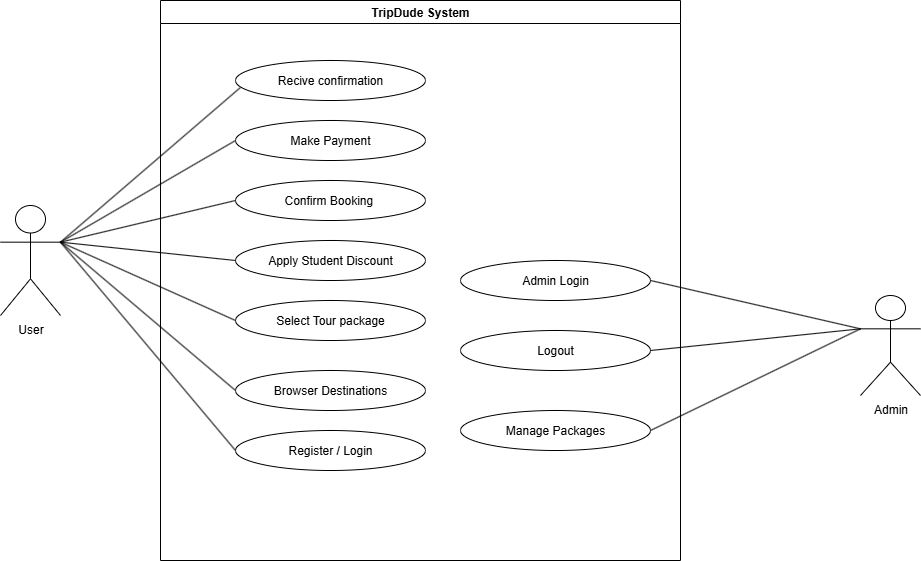

The diagram above was exported from draw.io. Its source (the exported page's mxGraphModel, read from the mxfile embedded in the PNG):
<mxGraphModel dx="1426" dy="777" grid="1" gridSize="10" guides="1" tooltips="1" connect="1" arrows="1" fold="1" page="1" pageScale="1" pageWidth="827" pageHeight="1169" math="0" shadow="0">
  <root>
    <mxCell id="0" />
    <mxCell id="1" parent="0" />
    <mxCell id="e89fAcaLJhfTzdE0Z0b1-2" value="TripDude System" style="swimlane;whiteSpace=wrap;html=1;" parent="1" vertex="1">
      <mxGeometry x="260" y="25" width="520" height="560" as="geometry" />
    </mxCell>
    <mxCell id="e89fAcaLJhfTzdE0Z0b1-4" value="Make Payment" style="ellipse;whiteSpace=wrap;html=1;" parent="e89fAcaLJhfTzdE0Z0b1-2" vertex="1">
      <mxGeometry x="75" y="120" width="190" height="40" as="geometry" />
    </mxCell>
    <mxCell id="e89fAcaLJhfTzdE0Z0b1-5" value="Confirm Booking&amp;nbsp;" style="ellipse;whiteSpace=wrap;html=1;" parent="e89fAcaLJhfTzdE0Z0b1-2" vertex="1">
      <mxGeometry x="75" y="180" width="190" height="40" as="geometry" />
    </mxCell>
    <mxCell id="e89fAcaLJhfTzdE0Z0b1-6" value="Apply Student Discount" style="ellipse;whiteSpace=wrap;html=1;" parent="e89fAcaLJhfTzdE0Z0b1-2" vertex="1">
      <mxGeometry x="75" y="240" width="190" height="40" as="geometry" />
    </mxCell>
    <mxCell id="e89fAcaLJhfTzdE0Z0b1-7" value="Select Tour package" style="ellipse;whiteSpace=wrap;html=1;" parent="e89fAcaLJhfTzdE0Z0b1-2" vertex="1">
      <mxGeometry x="75" y="300" width="190" height="40" as="geometry" />
    </mxCell>
    <mxCell id="e89fAcaLJhfTzdE0Z0b1-8" value="Browser Destinations" style="ellipse;whiteSpace=wrap;html=1;" parent="e89fAcaLJhfTzdE0Z0b1-2" vertex="1">
      <mxGeometry x="75" y="370" width="190" height="40" as="geometry" />
    </mxCell>
    <mxCell id="e89fAcaLJhfTzdE0Z0b1-9" value="Register / Login" style="ellipse;whiteSpace=wrap;html=1;" parent="e89fAcaLJhfTzdE0Z0b1-2" vertex="1">
      <mxGeometry x="75" y="430" width="190" height="40" as="geometry" />
    </mxCell>
    <mxCell id="e89fAcaLJhfTzdE0Z0b1-1" value="Recive confirmation" style="ellipse;whiteSpace=wrap;html=1;" parent="e89fAcaLJhfTzdE0Z0b1-2" vertex="1">
      <mxGeometry x="75" y="60" width="190" height="40" as="geometry" />
    </mxCell>
    <mxCell id="e89fAcaLJhfTzdE0Z0b1-18" value="Admin Login" style="ellipse;whiteSpace=wrap;html=1;" parent="e89fAcaLJhfTzdE0Z0b1-2" vertex="1">
      <mxGeometry x="300" y="260" width="190" height="40" as="geometry" />
    </mxCell>
    <mxCell id="e89fAcaLJhfTzdE0Z0b1-19" value="Logout" style="ellipse;whiteSpace=wrap;html=1;" parent="e89fAcaLJhfTzdE0Z0b1-2" vertex="1">
      <mxGeometry x="300" y="330" width="190" height="40" as="geometry" />
    </mxCell>
    <mxCell id="e89fAcaLJhfTzdE0Z0b1-21" value="Manage Packages" style="ellipse;whiteSpace=wrap;html=1;" parent="e89fAcaLJhfTzdE0Z0b1-2" vertex="1">
      <mxGeometry x="300" y="410" width="190" height="40" as="geometry" />
    </mxCell>
    <mxCell id="e89fAcaLJhfTzdE0Z0b1-10" value="User" style="shape=umlActor;verticalLabelPosition=bottom;verticalAlign=top;html=1;outlineConnect=0;" parent="1" vertex="1">
      <mxGeometry x="100" y="230" width="60" height="110" as="geometry" />
    </mxCell>
    <mxCell id="e89fAcaLJhfTzdE0Z0b1-11" value="" style="endArrow=none;html=1;rounded=0;exitX=1;exitY=0.3333333333333333;exitDx=0;exitDy=0;exitPerimeter=0;entryX=0.026;entryY=0.675;entryDx=0;entryDy=0;entryPerimeter=0;" parent="1" source="e89fAcaLJhfTzdE0Z0b1-10" target="e89fAcaLJhfTzdE0Z0b1-1" edge="1">
      <mxGeometry width="50" height="50" relative="1" as="geometry">
        <mxPoint x="390" y="300" as="sourcePoint" />
        <mxPoint x="440" y="250" as="targetPoint" />
      </mxGeometry>
    </mxCell>
    <mxCell id="e89fAcaLJhfTzdE0Z0b1-12" value="" style="endArrow=none;html=1;rounded=0;entryX=0;entryY=0.5;entryDx=0;entryDy=0;exitX=1;exitY=0.3333333333333333;exitDx=0;exitDy=0;exitPerimeter=0;" parent="1" source="e89fAcaLJhfTzdE0Z0b1-10" target="e89fAcaLJhfTzdE0Z0b1-4" edge="1">
      <mxGeometry width="50" height="50" relative="1" as="geometry">
        <mxPoint x="390" y="300" as="sourcePoint" />
        <mxPoint x="440" y="250" as="targetPoint" />
      </mxGeometry>
    </mxCell>
    <mxCell id="e89fAcaLJhfTzdE0Z0b1-13" value="" style="endArrow=none;html=1;rounded=0;entryX=0;entryY=0.5;entryDx=0;entryDy=0;exitX=1;exitY=0.3333333333333333;exitDx=0;exitDy=0;exitPerimeter=0;" parent="1" source="e89fAcaLJhfTzdE0Z0b1-10" target="e89fAcaLJhfTzdE0Z0b1-5" edge="1">
      <mxGeometry width="50" height="50" relative="1" as="geometry">
        <mxPoint x="390" y="300" as="sourcePoint" />
        <mxPoint x="440" y="250" as="targetPoint" />
      </mxGeometry>
    </mxCell>
    <mxCell id="e89fAcaLJhfTzdE0Z0b1-14" value="" style="endArrow=none;html=1;rounded=0;exitX=1;exitY=0.3333333333333333;exitDx=0;exitDy=0;exitPerimeter=0;entryX=0;entryY=0.5;entryDx=0;entryDy=0;" parent="1" source="e89fAcaLJhfTzdE0Z0b1-10" target="e89fAcaLJhfTzdE0Z0b1-6" edge="1">
      <mxGeometry width="50" height="50" relative="1" as="geometry">
        <mxPoint x="390" y="300" as="sourcePoint" />
        <mxPoint x="440" y="250" as="targetPoint" />
      </mxGeometry>
    </mxCell>
    <mxCell id="e89fAcaLJhfTzdE0Z0b1-15" value="" style="endArrow=none;html=1;rounded=0;exitX=1;exitY=0.3333333333333333;exitDx=0;exitDy=0;exitPerimeter=0;entryX=0;entryY=0.5;entryDx=0;entryDy=0;" parent="1" source="e89fAcaLJhfTzdE0Z0b1-10" target="e89fAcaLJhfTzdE0Z0b1-7" edge="1">
      <mxGeometry width="50" height="50" relative="1" as="geometry">
        <mxPoint x="390" y="300" as="sourcePoint" />
        <mxPoint x="440" y="250" as="targetPoint" />
      </mxGeometry>
    </mxCell>
    <mxCell id="e89fAcaLJhfTzdE0Z0b1-16" value="" style="endArrow=none;html=1;rounded=0;exitX=1;exitY=0.3333333333333333;exitDx=0;exitDy=0;exitPerimeter=0;entryX=0;entryY=0.5;entryDx=0;entryDy=0;" parent="1" source="e89fAcaLJhfTzdE0Z0b1-10" target="e89fAcaLJhfTzdE0Z0b1-8" edge="1">
      <mxGeometry width="50" height="50" relative="1" as="geometry">
        <mxPoint x="390" y="300" as="sourcePoint" />
        <mxPoint x="440" y="250" as="targetPoint" />
      </mxGeometry>
    </mxCell>
    <mxCell id="e89fAcaLJhfTzdE0Z0b1-17" value="" style="endArrow=none;html=1;rounded=0;exitX=1;exitY=0.3333333333333333;exitDx=0;exitDy=0;exitPerimeter=0;entryX=0;entryY=0.5;entryDx=0;entryDy=0;" parent="1" source="e89fAcaLJhfTzdE0Z0b1-10" target="e89fAcaLJhfTzdE0Z0b1-9" edge="1">
      <mxGeometry width="50" height="50" relative="1" as="geometry">
        <mxPoint x="390" y="300" as="sourcePoint" />
        <mxPoint x="440" y="250" as="targetPoint" />
      </mxGeometry>
    </mxCell>
    <mxCell id="e89fAcaLJhfTzdE0Z0b1-22" value="Admin" style="shape=umlActor;verticalLabelPosition=bottom;verticalAlign=top;html=1;outlineConnect=0;" parent="1" vertex="1">
      <mxGeometry x="960" y="320" width="60" height="100" as="geometry" />
    </mxCell>
    <mxCell id="e89fAcaLJhfTzdE0Z0b1-23" value="" style="endArrow=none;html=1;rounded=0;entryX=0;entryY=0.3333333333333333;entryDx=0;entryDy=0;entryPerimeter=0;exitX=1;exitY=0.5;exitDx=0;exitDy=0;" parent="1" source="e89fAcaLJhfTzdE0Z0b1-18" target="e89fAcaLJhfTzdE0Z0b1-22" edge="1">
      <mxGeometry width="50" height="50" relative="1" as="geometry">
        <mxPoint x="640" y="400" as="sourcePoint" />
        <mxPoint x="690" y="350" as="targetPoint" />
      </mxGeometry>
    </mxCell>
    <mxCell id="e89fAcaLJhfTzdE0Z0b1-24" value="" style="endArrow=none;html=1;rounded=0;entryX=0;entryY=0.3333333333333333;entryDx=0;entryDy=0;entryPerimeter=0;exitX=1;exitY=0.5;exitDx=0;exitDy=0;" parent="1" source="e89fAcaLJhfTzdE0Z0b1-19" target="e89fAcaLJhfTzdE0Z0b1-22" edge="1">
      <mxGeometry width="50" height="50" relative="1" as="geometry">
        <mxPoint x="640" y="400" as="sourcePoint" />
        <mxPoint x="690" y="350" as="targetPoint" />
      </mxGeometry>
    </mxCell>
    <mxCell id="e89fAcaLJhfTzdE0Z0b1-26" value="" style="endArrow=none;html=1;rounded=0;entryX=0;entryY=0.3333333333333333;entryDx=0;entryDy=0;entryPerimeter=0;exitX=1;exitY=0.5;exitDx=0;exitDy=0;" parent="1" source="e89fAcaLJhfTzdE0Z0b1-21" target="e89fAcaLJhfTzdE0Z0b1-22" edge="1">
      <mxGeometry width="50" height="50" relative="1" as="geometry">
        <mxPoint x="640" y="400" as="sourcePoint" />
        <mxPoint x="690" y="350" as="targetPoint" />
      </mxGeometry>
    </mxCell>
  </root>
</mxGraphModel>